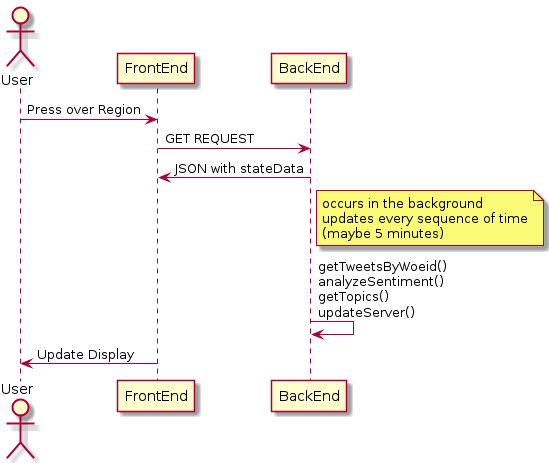

The diagram above was rendered by PlantUML. Its source (embedded in the PNG):
@startuml

skinparam maxAsciiMessageLength 30

actor User order 1
participant FrontEnd order 2
participant BackEnd order 3

User -> FrontEnd : Press over Region

FrontEnd -> BackEnd : GET REQUEST

BackEnd -> FrontEnd : JSON with stateData

note right of BackEnd
occurs in the background
updates every sequence of time
(maybe 5 minutes)
end note

BackEnd -> BackEnd : getTweetsByWoeid()\nanalyzeSentiment()\ngetTopics()\nupdateServer()

FrontEnd -> User : Update Display

@enduml